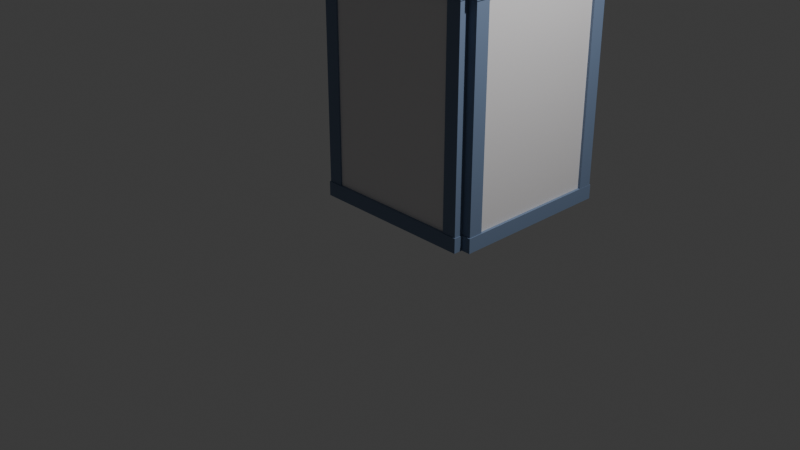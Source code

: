 # Source: 01_wall_inner_corner.blend  (saved by Blender 5.1.30; exported with 4.5.12 LTS)
import bpy
from mathutils import Matrix  # noqa: F401  (used for matrix-valued properties, if any)

bpy.ops.wm.read_factory_settings(use_empty=True)
scene = bpy.context.scene
scene.name = 'Scene'

# ---- collections
col_collection = bpy.data.collections.new('Collection'); scene.collection.children.link(col_collection)

# ---- materials (node trees are filled in below, after node groups)
mat_02_wall_inner_corner_1 = bpy.data.materials.new('02_wall_inner_corner_1')
mat_02_wall_inner_corner_1.diffuse_color = (0.8039, 0.7843, 0.7922, 1.0)
mat_02_wall_inner_corner_2 = bpy.data.materials.new('02_wall_inner_corner_2')
mat_02_wall_inner_corner_2.diffuse_color = (0.1647, 0.2275, 0.349, 1.0)
mat_02_wall_inner_corner_3 = bpy.data.materials.new('02_wall_inner_corner_3')
mat_02_wall_inner_corner_3.diffuse_color = (0.1647, 0.2275, 0.349, 1.0)
mat_02_wall_inner_corner_4 = bpy.data.materials.new('02_wall_inner_corner_4')
mat_02_wall_inner_corner_4.diffuse_color = (0.1647, 0.2275, 0.349, 1.0)
mat_02_wall_inner_corner_5 = bpy.data.materials.new('02_wall_inner_corner_5')
mat_02_wall_inner_corner_5.diffuse_color = (0.1647, 0.2275, 0.349, 1.0)
mat_02_wall_inner_corner_6 = bpy.data.materials.new('02_wall_inner_corner_6')
mat_02_wall_inner_corner_6.diffuse_color = (0.8039, 0.7843, 0.7922, 1.0)
mat_02_wall_inner_corner_7 = bpy.data.materials.new('02_wall_inner_corner_7')
mat_02_wall_inner_corner_7.diffuse_color = (0.1647, 0.2275, 0.349, 1.0)
mat_02_wall_inner_corner_8 = bpy.data.materials.new('02_wall_inner_corner_8')
mat_02_wall_inner_corner_8.diffuse_color = (0.1647, 0.2275, 0.349, 1.0)
mat_02_wall_inner_corner_9 = bpy.data.materials.new('02_wall_inner_corner_9')
mat_02_wall_inner_corner_9.diffuse_color = (0.1647, 0.2275, 0.349, 1.0)
mat_02_wall_inner_corner_5_001 = bpy.data.materials.new('02_wall_inner_corner_5.001')
mat_02_wall_inner_corner_5_001.diffuse_color = (0.1647, 0.2275, 0.349, 1.0)

# ---- material node trees
mat_02_wall_inner_corner_1.use_nodes = True; mat_02_wall_inner_corner_1.node_tree.nodes.clear()
_N = mat_02_wall_inner_corner_1.node_tree.nodes; _L = mat_02_wall_inner_corner_1.node_tree.links
n0 = _N.new('ShaderNodeBsdfPrincipled'); n0.name = 'Principled BSDF'; n0.location = (10, 300)
n0.inputs[0].default_value = (0.8039, 0.7843, 0.7922, 1.0)
n0.inputs[2].default_value = 0.65
n1 = _N.new('ShaderNodeOutputMaterial'); n1.name = 'Material Output'; n1.location = (300, 300)
_L.new(n0.outputs[0], n1.inputs[0])
n1.is_active_output = True
mat_02_wall_inner_corner_2.use_nodes = True; mat_02_wall_inner_corner_2.node_tree.nodes.clear()
_N = mat_02_wall_inner_corner_2.node_tree.nodes; _L = mat_02_wall_inner_corner_2.node_tree.links
n0 = _N.new('ShaderNodeBsdfPrincipled'); n0.name = 'Principled BSDF'; n0.location = (10, 300)
n0.inputs[0].default_value = (0.1647, 0.2275, 0.349, 1.0)
n0.inputs[2].default_value = 0.65
n1 = _N.new('ShaderNodeOutputMaterial'); n1.name = 'Material Output'; n1.location = (300, 300)
_L.new(n0.outputs[0], n1.inputs[0])
n1.is_active_output = True
mat_02_wall_inner_corner_3.use_nodes = True; mat_02_wall_inner_corner_3.node_tree.nodes.clear()
_N = mat_02_wall_inner_corner_3.node_tree.nodes; _L = mat_02_wall_inner_corner_3.node_tree.links
n0 = _N.new('ShaderNodeBsdfPrincipled'); n0.name = 'Principled BSDF'; n0.location = (10, 300)
n0.inputs[0].default_value = (0.1647, 0.2275, 0.349, 1.0)
n0.inputs[2].default_value = 0.65
n1 = _N.new('ShaderNodeOutputMaterial'); n1.name = 'Material Output'; n1.location = (300, 300)
_L.new(n0.outputs[0], n1.inputs[0])
n1.is_active_output = True
mat_02_wall_inner_corner_4.use_nodes = True; mat_02_wall_inner_corner_4.node_tree.nodes.clear()
_N = mat_02_wall_inner_corner_4.node_tree.nodes; _L = mat_02_wall_inner_corner_4.node_tree.links
n0 = _N.new('ShaderNodeBsdfPrincipled'); n0.name = 'Principled BSDF'; n0.location = (10, 300)
n0.inputs[0].default_value = (0.1647, 0.2275, 0.349, 1.0)
n0.inputs[2].default_value = 0.65
n1 = _N.new('ShaderNodeOutputMaterial'); n1.name = 'Material Output'; n1.location = (300, 300)
_L.new(n0.outputs[0], n1.inputs[0])
n1.is_active_output = True
mat_02_wall_inner_corner_5.use_nodes = True; mat_02_wall_inner_corner_5.node_tree.nodes.clear()
_N = mat_02_wall_inner_corner_5.node_tree.nodes; _L = mat_02_wall_inner_corner_5.node_tree.links
n0 = _N.new('ShaderNodeBsdfPrincipled'); n0.name = 'Principled BSDF'; n0.location = (10, 300)
n0.inputs[0].default_value = (0.1647, 0.2275, 0.349, 1.0)
n0.inputs[2].default_value = 0.65
n1 = _N.new('ShaderNodeOutputMaterial'); n1.name = 'Material Output'; n1.location = (300, 300)
_L.new(n0.outputs[0], n1.inputs[0])
n1.is_active_output = True
mat_02_wall_inner_corner_6.use_nodes = True; mat_02_wall_inner_corner_6.node_tree.nodes.clear()
_N = mat_02_wall_inner_corner_6.node_tree.nodes; _L = mat_02_wall_inner_corner_6.node_tree.links
n0 = _N.new('ShaderNodeBsdfPrincipled'); n0.name = 'Principled BSDF'; n0.location = (10, 300)
n0.inputs[0].default_value = (0.8039, 0.7843, 0.7922, 1.0)
n0.inputs[2].default_value = 0.65
n1 = _N.new('ShaderNodeOutputMaterial'); n1.name = 'Material Output'; n1.location = (300, 300)
_L.new(n0.outputs[0], n1.inputs[0])
n1.is_active_output = True
mat_02_wall_inner_corner_7.use_nodes = True; mat_02_wall_inner_corner_7.node_tree.nodes.clear()
_N = mat_02_wall_inner_corner_7.node_tree.nodes; _L = mat_02_wall_inner_corner_7.node_tree.links
n0 = _N.new('ShaderNodeBsdfPrincipled'); n0.name = 'Principled BSDF'; n0.location = (10, 300)
n0.inputs[0].default_value = (0.1647, 0.2275, 0.349, 1.0)
n0.inputs[2].default_value = 0.65
n1 = _N.new('ShaderNodeOutputMaterial'); n1.name = 'Material Output'; n1.location = (300, 300)
_L.new(n0.outputs[0], n1.inputs[0])
n1.is_active_output = True
mat_02_wall_inner_corner_8.use_nodes = True; mat_02_wall_inner_corner_8.node_tree.nodes.clear()
_N = mat_02_wall_inner_corner_8.node_tree.nodes; _L = mat_02_wall_inner_corner_8.node_tree.links
n0 = _N.new('ShaderNodeBsdfPrincipled'); n0.name = 'Principled BSDF'; n0.location = (10, 300)
n0.inputs[0].default_value = (0.1647, 0.2275, 0.349, 1.0)
n0.inputs[2].default_value = 0.65
n1 = _N.new('ShaderNodeOutputMaterial'); n1.name = 'Material Output'; n1.location = (300, 300)
_L.new(n0.outputs[0], n1.inputs[0])
n1.is_active_output = True
mat_02_wall_inner_corner_9.use_nodes = True; mat_02_wall_inner_corner_9.node_tree.nodes.clear()
_N = mat_02_wall_inner_corner_9.node_tree.nodes; _L = mat_02_wall_inner_corner_9.node_tree.links
n0 = _N.new('ShaderNodeBsdfPrincipled'); n0.name = 'Principled BSDF'; n0.location = (10, 300)
n0.inputs[0].default_value = (0.1647, 0.2275, 0.349, 1.0)
n0.inputs[2].default_value = 0.65
n1 = _N.new('ShaderNodeOutputMaterial'); n1.name = 'Material Output'; n1.location = (300, 300)
_L.new(n0.outputs[0], n1.inputs[0])
n1.is_active_output = True
mat_02_wall_inner_corner_5_001.use_nodes = True; mat_02_wall_inner_corner_5_001.node_tree.nodes.clear()
_N = mat_02_wall_inner_corner_5_001.node_tree.nodes; _L = mat_02_wall_inner_corner_5_001.node_tree.links
n0 = _N.new('ShaderNodeBsdfPrincipled'); n0.name = 'Principled BSDF'; n0.location = (10, 300)
n0.inputs[0].default_value = (0.1647, 0.2275, 0.349, 1.0)
n0.inputs[2].default_value = 0.65
n1 = _N.new('ShaderNodeOutputMaterial'); n1.name = 'Material Output'; n1.location = (300, 300)
_L.new(n0.outputs[0], n1.inputs[0])
n1.is_active_output = True

# ---- world
world_world = bpy.data.worlds.new('World'); scene.world = world_world
world_world.use_nodes = True; world_world.node_tree.nodes.clear()
_N = world_world.node_tree.nodes; _L = world_world.node_tree.links
n0 = _N.new('ShaderNodeOutputWorld'); n0.name = 'World Output'; n0.location = (200, 100)
n1 = _N.new('ShaderNodeBackground'); n1.name = 'Background'; n1.location = (-200, 100)
n1.inputs[0].default_value = (0.05088, 0.05088, 0.05088, 1.0)
_L.new(n1.outputs[0], n0.inputs[0])
n0.is_active_output = True
world_world.color = (0.05088, 0.05088, 0.05088)
world_world.sun_shadow_jitter_overblur = 0.0

# ---- cameras
cam_camera = bpy.data.cameras.new('Camera')
cam_camera.clip_end = 100.0
cam_camera.ortho_scale = 7.314

# ---- lights
light_light = bpy.data.lights.new('Light', 'POINT')
light_light.energy = 1000.0
light_light.shadow_soft_size = 0.1

# ---- meshes
me_part_1_001 = bpy.data.meshes.new('part_1.001')
me_part_1_001.from_pydata([(-0.875, 1.3, -0.11), (-0.875, -1.3, -0.11), (-0.875, 1.3, 0.11), (-0.875, -1.3, 0.11), (0.875, 1.3, -0.11), (0.875, -1.3, -0.11), (0.875, 1.3, 0.11), (0.875, -1.3, 0.11)], [], [(1, 3, 0), (4, 1, 0), (0, 3, 2), (2, 4, 0), (1, 7, 3), (5, 1, 4), (5, 7, 1), (3, 7, 2), (6, 4, 2), (2, 7, 6), (6, 5, 4), (7, 5, 6)])
me_part_1_001.materials.append(mat_02_wall_inner_corner_1)
me_part_1_001.update()
me_part_2_001 = bpy.data.meshes.new('part_2.001')
me_part_2_001.from_pydata([(-0.915, 0.08, -0.14), (-0.915, -0.08, -0.14), (-0.915, 0.08, 0.14), (-0.915, -0.08, 0.14), (0.915, 0.08, -0.14), (0.915, -0.08, -0.14), (0.915, 0.08, 0.14), (0.915, -0.08, 0.14)], [], [(1, 3, 0), (4, 1, 0), (0, 3, 2), (2, 4, 0), (1, 7, 3), (5, 1, 4), (5, 7, 1), (3, 7, 2), (6, 4, 2), (2, 7, 6), (6, 5, 4), (7, 5, 6)])
me_part_2_001.materials.append(mat_02_wall_inner_corner_2)
me_part_2_001.update()
me_part_3_001 = bpy.data.meshes.new('part_3.001')
me_part_3_001.from_pydata([(-0.915, 0.08, -0.14), (-0.915, -0.08, -0.14), (-0.915, 0.08, 0.14), (-0.915, -0.08, 0.14), (0.915, 0.08, -0.14), (0.915, -0.08, -0.14), (0.915, 0.08, 0.14), (0.915, -0.08, 0.14)], [], [(1, 3, 0), (4, 1, 0), (0, 3, 2), (2, 4, 0), (1, 7, 3), (5, 1, 4), (5, 7, 1), (3, 7, 2), (6, 4, 2), (2, 7, 6), (6, 5, 4), (7, 5, 6)])
me_part_3_001.materials.append(mat_02_wall_inner_corner_3)
me_part_3_001.update()
me_part_4_001 = bpy.data.meshes.new('part_4.001')
me_part_4_001.from_pydata([(-0.08, 1.3, -0.14), (-0.08, -1.3, -0.14), (-0.08, 1.3, 0.14), (-0.08, -1.3, 0.14), (0.08, 1.3, -0.14), (0.08, -1.3, -0.14), (0.08, 1.3, 0.14), (0.08, -1.3, 0.14)], [], [(1, 3, 0), (4, 1, 0), (0, 3, 2), (2, 4, 0), (1, 7, 3), (5, 1, 4), (5, 7, 1), (3, 7, 2), (6, 4, 2), (2, 7, 6), (6, 5, 4), (7, 5, 6)])
me_part_4_001.materials.append(mat_02_wall_inner_corner_4)
me_part_4_001.update()
me_part_5_001 = bpy.data.meshes.new('part_5.001')
me_part_5_001.from_pydata([(-0.08, 1.3, -0.14), (-0.08, -1.3, -0.14), (-0.08, 1.3, 0.14), (-0.08, -1.3, 0.14), (0.08, 1.3, -0.14), (0.08, -1.3, -0.14), (0.08, 1.3, 0.14), (0.08, -1.3, 0.14)], [], [(1, 3, 0), (4, 1, 0), (0, 3, 2), (2, 4, 0), (1, 7, 3), (5, 1, 4), (5, 7, 1), (3, 7, 2), (6, 4, 2), (2, 7, 6), (6, 5, 4), (7, 5, 6)])
me_part_5_001.materials.append(mat_02_wall_inner_corner_5)
me_part_5_001.update()
me_part_6 = bpy.data.meshes.new('part_6')
me_part_6.from_pydata([(-0.875, 1.3, -0.11), (-0.875, -1.3, -0.11), (-0.875, 1.3, 0.11), (-0.875, -1.3, 0.11), (0.875, 1.3, -0.11), (0.875, -1.3, -0.11), (0.875, 1.3, 0.11), (0.875, -1.3, 0.11)], [], [(1, 3, 0), (4, 1, 0), (0, 3, 2), (2, 4, 0), (1, 7, 3), (5, 1, 4), (5, 7, 1), (3, 7, 2), (6, 4, 2), (2, 7, 6), (6, 5, 4), (7, 5, 6)])
me_part_6.materials.append(mat_02_wall_inner_corner_6)
me_part_6.update()
me_part_7 = bpy.data.meshes.new('part_7')
me_part_7.from_pydata([(-0.915, 0.08, -0.14), (-0.915, -0.08, -0.14), (-0.915, 0.08, 0.14), (-0.915, -0.08, 0.14), (0.915, 0.08, -0.14), (0.915, -0.08, -0.14), (0.915, 0.08, 0.14), (0.915, -0.08, 0.14)], [], [(1, 3, 0), (4, 1, 0), (0, 3, 2), (2, 4, 0), (1, 7, 3), (5, 1, 4), (5, 7, 1), (3, 7, 2), (6, 4, 2), (2, 7, 6), (6, 5, 4), (7, 5, 6)])
me_part_7.materials.append(mat_02_wall_inner_corner_7)
me_part_7.update()
me_part_8 = bpy.data.meshes.new('part_8')
me_part_8.from_pydata([(-0.915, 0.08, -0.14), (-0.915, -0.08, -0.14), (-0.915, 0.08, 0.14), (-0.915, -0.08, 0.14), (0.915, 0.08, -0.14), (0.915, -0.08, -0.14), (0.915, 0.08, 0.14), (0.915, -0.08, 0.14)], [], [(1, 3, 0), (4, 1, 0), (0, 3, 2), (2, 4, 0), (1, 7, 3), (5, 1, 4), (5, 7, 1), (3, 7, 2), (6, 4, 2), (2, 7, 6), (6, 5, 4), (7, 5, 6)])
me_part_8.materials.append(mat_02_wall_inner_corner_8)
me_part_8.update()
me_part_9 = bpy.data.meshes.new('part_9')
me_part_9.from_pydata([(-0.08, 1.3, -0.14), (-0.08, -1.3, -0.14), (-0.08, 1.3, 0.14), (-0.08, -1.3, 0.14), (0.08, 1.3, -0.14), (0.08, -1.3, -0.14), (0.08, 1.3, 0.14), (0.08, -1.3, 0.14)], [], [(1, 3, 0), (4, 1, 0), (0, 3, 2), (2, 4, 0), (1, 7, 3), (5, 1, 4), (5, 7, 1), (3, 7, 2), (6, 4, 2), (2, 7, 6), (6, 5, 4), (7, 5, 6)])
me_part_9.materials.append(mat_02_wall_inner_corner_9)
me_part_9.update()
me_part_5_002 = bpy.data.meshes.new('part_5.002')
me_part_5_002.from_pydata([(-0.08, 1.3, -0.14), (-0.08, -1.3, -0.14), (-0.08, 1.3, 0.14), (-0.08, -1.3, 0.14), (0.08, 1.3, -0.14), (0.08, -1.3, -0.14), (0.08, 1.3, 0.14), (0.08, -1.3, 0.14)], [], [(1, 3, 0), (4, 1, 0), (0, 3, 2), (2, 4, 0), (1, 7, 3), (5, 1, 4), (5, 7, 1), (3, 7, 2), (6, 4, 2), (2, 7, 6), (6, 5, 4), (7, 5, 6)])
me_part_5_002.materials.append(mat_02_wall_inner_corner_5_001)
me_part_5_002.update()

# ---- objects
ob_light = bpy.data.objects.new('Light', light_light)
ob_camera = bpy.data.objects.new('Camera', cam_camera)
ob_world = bpy.data.objects.new('world', None)
ob_part_1 = bpy.data.objects.new('part_1', me_part_1_001)
ob_part_2 = bpy.data.objects.new('part_2', me_part_2_001)
ob_part_3 = bpy.data.objects.new('part_3', me_part_3_001)
ob_part_4 = bpy.data.objects.new('part_4', me_part_4_001)
ob_part_5 = bpy.data.objects.new('part_5', me_part_5_001)
ob_part_6 = bpy.data.objects.new('part_6', me_part_6)
ob_part_7 = bpy.data.objects.new('part_7', me_part_7)
ob_part_8 = bpy.data.objects.new('part_8', me_part_8)
ob_part_9 = bpy.data.objects.new('part_9', me_part_9)
ob_world_001 = bpy.data.objects.new('world.001', None)
ob_part_5_001 = bpy.data.objects.new('part_5.001', me_part_5_002)

# ---- transforms, parenting, visibility, modifiers, constraints
ob_light.location = (4.076, 1.005, 5.904)
ob_light.rotation_euler = (0.6503, 0.05522, 1.866)
ob_light.lock_rotations_4d = False
ob_light.empty_display_type = 'ARROWS'
ob_light.color = (0.0, 0.0, 0.0, 0.0)
ob_light.lineart.crease_threshold = 0.0
ob_camera.location = (7.359, -6.926, 4.958)
ob_camera.rotation_euler = (1.109, 0.0, 0.8149)
ob_camera.lock_rotations_4d = False
ob_camera.empty_display_type = 'ARROWS'
ob_camera.color = (0.0, 0.0, 0.0, 0.0)
ob_camera.display_type = 'WIRE'
ob_camera.lineart.crease_threshold = 0.0
ob_world.location = (0.0, 0.0, 0.0)
ob_world.rotation_mode = 'QUATERNION'
ob_world.rotation_quaternion = (0.7071, -0.7071, 0.0, 0.0)
ob_world.empty_display_size = 0.001
ob_part_1.parent = ob_world
ob_part_1.location = (0.0, -1.3, 0.0)
ob_part_1.rotation_mode = 'QUATERNION'
ob_part_1.rotation_quaternion = (1.0, 0.0, 0.0, 0.0)
ob_part_2.parent = ob_world
ob_part_2.location = (0.0, -2.524, -5.526e-10)
ob_part_2.rotation_mode = 'QUATERNION'
ob_part_2.rotation_quaternion = (1.0, 0.0, 0.0, 0.0)
ob_part_3.parent = ob_world
ob_part_3.location = (0.0, -0.08, 0.0)
ob_part_3.rotation_mode = 'QUATERNION'
ob_part_3.rotation_quaternion = (1.0, 0.0, 0.0, 0.0)
ob_part_4.parent = ob_world
ob_part_4.location = (-0.8303, -1.3, 0.0)
ob_part_4.rotation_mode = 'QUATERNION'
ob_part_4.rotation_quaternion = (1.0, 0.0, 0.0, 0.0)
ob_part_4.scale = (1.0, 1.0, 0.9145)
ob_part_5.parent = ob_world
ob_part_5.location = (0.8267, -1.3, 0.008368)
ob_part_5.rotation_mode = 'QUATERNION'
ob_part_5.rotation_quaternion = (1.0, 0.0, 0.0, 0.0)
ob_part_6.parent = ob_world
ob_part_6.location = (0.875, -1.3, 0.875)
ob_part_6.rotation_mode = 'QUATERNION'
ob_part_6.rotation_quaternion = (0.7071, 0.0, -0.7071, 0.0)
ob_part_7.parent = ob_world
ob_part_7.location = (0.875, -2.522, 0.875)
ob_part_7.rotation_mode = 'QUATERNION'
ob_part_7.rotation_quaternion = (0.7071, 0.0, -0.7071, 0.0)
ob_part_8.parent = ob_world
ob_part_8.location = (0.875, -0.08, 0.875)
ob_part_8.rotation_mode = 'QUATERNION'
ob_part_8.rotation_quaternion = (0.7071, 0.0, -0.7071, 0.0)
ob_part_9.parent = ob_world
ob_part_9.location = (0.875, -1.3, 1.697)
ob_part_9.rotation_mode = 'QUATERNION'
ob_part_9.rotation_quaternion = (0.7071, 5.024e-15, -0.7071, -9.501e-08)
ob_part_9.scale = (1.0, 1.0, 0.9866)
ob_world_001.location = (0.8619, 0.8543, 0.0)
ob_world_001.rotation_mode = 'QUATERNION'
ob_world_001.rotation_quaternion = (0.5, -0.5, 0.5, -0.5)
ob_world_001.empty_display_size = 0.001
ob_part_5_001.parent = ob_world_001
ob_part_5_001.location = (0.803, -1.3, 0.00401)
ob_part_5_001.rotation_mode = 'QUATERNION'
ob_part_5_001.rotation_quaternion = (1.0, 0.0, 0.0, 0.0)

# ---- collection membership
col_collection.objects.link(ob_light)
col_collection.objects.link(ob_camera)
col_collection.objects.link(ob_world)
col_collection.objects.link(ob_part_1)
col_collection.objects.link(ob_part_2)
col_collection.objects.link(ob_part_3)
col_collection.objects.link(ob_part_4)
col_collection.objects.link(ob_part_5)
col_collection.objects.link(ob_part_6)
col_collection.objects.link(ob_part_7)
col_collection.objects.link(ob_part_8)
col_collection.objects.link(ob_part_9)
col_collection.objects.link(ob_world_001)
col_collection.objects.link(ob_part_5_001)

# ---- scene / render settings (as saved in the file)
scene.camera = ob_camera
scene.frame_start = 1; scene.frame_end = 250; scene.frame_set(1)
scene.render.engine = 'BLENDER_EEVEE_NEXT'
scene.render.bake_bias = 0.0
scene.render.bake_samples = 0
scene.cycles.sampling_pattern = 'TABULATED_SOBOL'
scene.eevee.use_volume_custom_range = False
bpy.context.view_layer.update()
